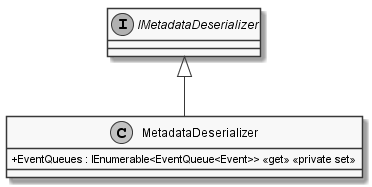

The diagram above was rendered by PlantUML. Its source (embedded in the PNG):
@startuml
skinparam monochrome true
skinparam classAttributeIconSize 0

class MetadataDeserializer {
    + EventQueues : IEnumerable<EventQueue<Event>> <<get>> <<private set>>
}

interface IMetadataDeserializer

IMetadataDeserializer <|-- MetadataDeserializer

@enduml